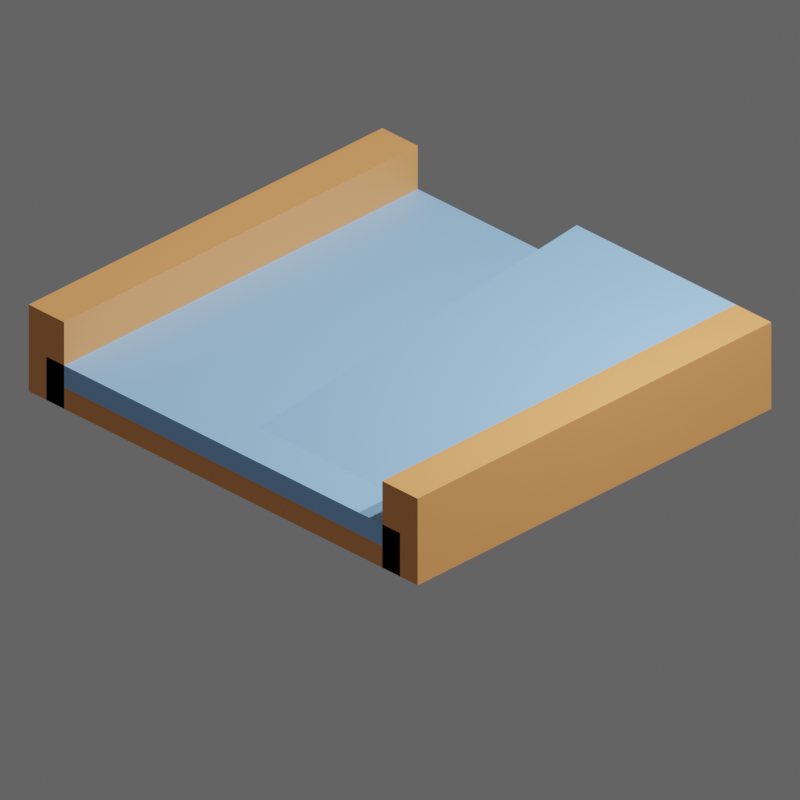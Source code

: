 # Source: 8.blend  (saved by Blender 3.6.11; exported with 4.5.12 LTS)
import bpy
from mathutils import Matrix  # noqa: F401  (used for matrix-valued properties, if any)

bpy.ops.wm.read_factory_settings(use_empty=True)
scene = bpy.context.scene
scene.name = 'Scene'

# ---- collections
col_collection = bpy.data.collections.new('Collection'); scene.collection.children.link(col_collection)
col_slots = bpy.data.collections.new('slots'); scene.collection.children.link(col_slots)
col_slots.hide_render = True
col_walls = bpy.data.collections.new('walls'); scene.collection.children.link(col_walls)
col_misc = bpy.data.collections.new('Misc'); scene.collection.children.link(col_misc)

# ---- materials (node trees are filled in below, after node groups)
mat_floor = bpy.data.materials.new('floor')
mat_slot = bpy.data.materials.new('slot')
mat_slot.alpha_threshold = 0.0
mat_slot.roughness = 0.5
mat_slot.line_color = (0.0, 0.0, 0.0, 1.0)
mat_wall = bpy.data.materials.new('wall')

# ---- material node trees
mat_floor.use_nodes = True; mat_floor.node_tree.nodes.clear()
_N = mat_floor.node_tree.nodes; _L = mat_floor.node_tree.links
n0 = _N.new('ShaderNodeBsdfPrincipled'); n0.name = 'Principled BSDF'; n0.location = (10, 300)
n0.distribution = 'GGX'
n0.subsurface_method = 'RANDOM_WALK_SKIN'
n0.inputs[0].default_value = (0.3185, 0.6038, 1.0, 1.0)
n0.inputs[3].default_value = 1.45
n0.inputs[27].default_value = (0.0, 0.0, 0.0, 1.0)
n0.inputs[28].default_value = 1.0
n1 = _N.new('ShaderNodeOutputMaterial'); n1.name = 'Material Output'; n1.location = (300, 300)
_L.new(n0.outputs[0], n1.inputs[0])
n1.is_active_output = True
mat_slot.use_nodes = True; mat_slot.node_tree.nodes.clear()
_N = mat_slot.node_tree.nodes; _L = mat_slot.node_tree.links
n0 = _N.new('ShaderNodeOutputMaterial'); n0.name = 'Material Output'; n0.location = (300, 300)
n1 = _N.new('ShaderNodeBsdfPrincipled'); n1.name = 'Principled BSDF'; n1.location = (10, 300)
n1.distribution = 'GGX'
n1.subsurface_method = 'RANDOM_WALK_SKIN'
n1.inputs[0].default_value = (0.8, 0.4761, 0.0, 1.0)
n1.inputs[3].default_value = 1.45
n1.inputs[27].default_value = (0.0, 0.0, 0.0, 1.0)
n1.inputs[28].default_value = 1.0
_L.new(n1.outputs[0], n0.inputs[0])
n0.is_active_output = True
mat_wall.use_nodes = True; mat_wall.node_tree.nodes.clear()
_N = mat_wall.node_tree.nodes; _L = mat_wall.node_tree.links
n0 = _N.new('ShaderNodeBsdfPrincipled'); n0.name = 'Principled BSDF'; n0.location = (10, 300)
n0.distribution = 'GGX'
n0.subsurface_method = 'RANDOM_WALK_SKIN'
n0.inputs[0].default_value = (0.9047, 0.3712, 0.117, 1.0)
n0.inputs[3].default_value = 1.45
n0.inputs[27].default_value = (0.0, 0.0, 0.0, 1.0)
n0.inputs[28].default_value = 1.0
n1 = _N.new('ShaderNodeOutputMaterial'); n1.name = 'Material Output'; n1.location = (300, 300)
_L.new(n0.outputs[0], n1.inputs[0])
n1.is_active_output = True

# ---- world
world_world = bpy.data.worlds.new('World'); scene.world = world_world
world_world.use_nodes = True; world_world.node_tree.nodes.clear()
_N = world_world.node_tree.nodes; _L = world_world.node_tree.links
n0 = _N.new('ShaderNodeOutputWorld'); n0.name = 'World Output'; n0.location = (300, 300)
n1 = _N.new('ShaderNodeBackground'); n1.name = 'Background'; n1.location = (10, 300)
n1.inputs[0].default_value = (0.05088, 0.05088, 0.05088, 1.0)
n1.inputs[1].default_value = 2.0
_L.new(n1.outputs[0], n0.inputs[0])
n0.is_active_output = True
world_world.color = (0.05088, 0.05088, 0.05088)
world_world.use_sun_shadow = False
world_world.sun_shadow_jitter_overblur = 0.0

# ---- cameras
cam_camera = bpy.data.cameras.new('Camera')
cam_camera.type = 'ORTHO'
cam_camera.clip_end = 100.0
cam_camera.lens = 45.0
cam_camera.sensor_height = 8.8
cam_camera.ortho_scale = 8.0
cam_camera.show_composition_center = True

# ---- lights
light_light = bpy.data.lights.new('Light', 'POINT')
light_light.transmission_factor = 0.0
light_light.energy = 1000.0
light_light.shadow_soft_size = 0.1
light_light.shadow_maximum_resolution = 0.006
light_light.use_absolute_resolution = True
light_sun = bpy.data.lights.new('Sun', 'SUN')
light_sun.transmission_factor = 0.0
light_sun.energy = 2.0

# ---- meshes
me_cube_001 = bpy.data.meshes.new('Cube.001')
me_cube_001.from_pydata([(-2.5, -2.5, 0.25), (-2.5, -2.5, 0.5), (-2.5, 2.5, 0.25), (-2.5, 2.5, 0.5), (2.5, -2.5, 0.25), (2.5, -2.5, 0.5), (2.5, 2.5, 0.25), (2.5, 2.5, 0.5)], [], [(7, 3, 1, 5), (1, 3, 2, 0), (2, 3, 7, 6), (6, 7, 5, 4), (2, 6, 4, 0), (4, 5, 1, 0)])
_uv = me_cube_001.uv_layers.new(name='UVMap')
_uv.uv.foreach_set('vector', [0.625, 0.5, 0.875, 0.5, 0.875, 0.75, 0.625, 0.75, 0.625, 0.0, 0.625, 0.25, 0.375, 0.25, 0.375, 0.0, 0.375, 0.25, 0.625, 0.25, 0.625, 0.5, 0.375, 0.5, 0.375, 0.5, 0.625, 0.5, 0.625, 0.75, 0.375, 0.75, 0.125, 0.5, 0.375, 0.5, 0.375, 0.75, 0.125, 0.75, 0.375, 0.75, 0.625, 0.75, 0.625, 1.0, 0.375, 1.0])
me_cube_001.materials.append(mat_floor)
me_cube_001.update()
me_cube_011 = bpy.data.meshes.new('Cube.011')
me_cube_011.from_pydata([(2.5, 2.5, 0.5), (0.0, 2.5, 0.5), (2.5, -2.0, 0.5), (0.0, -2.0, 0.5), (0.0, 2.5, 1.0), (2.5, 2.5, 1.0)], [], [(1, 4, 5, 0), (2, 0, 5), (1, 3, 4), (2, 5, 4, 3)])
_uv = me_cube_011.uv_layers.new(name='UVMap')
_uv.uv.foreach_set('vector', [0.625, 0.375, 0.625, 0.375, 0.625, 0.5, 0.625, 0.5, 0.625, 0.725, 0.625, 0.5, 0.625, 0.5, 0.625, 0.375, 0.75, 0.725, 0.625, 0.375, 0.625, 0.725, 0.625, 0.5, 0.625, 0.375, 0.75, 0.725])
me_cube_011.materials.append(mat_floor)
me_cube_011.update()
me_cube_012 = bpy.data.meshes.new('Cube.012')
me_cube_012.from_pydata([(0.0, 2.5, 0.5), (-2.5, 2.5, 0.5), (0.0, -2.0, 0.5), (-2.5, -2.0, 0.5), (-2.5, 2.5, 1.0), (0.0, 2.5, 1.0)], [], [(1, 4, 5, 0), (2, 0, 5), (1, 3, 4), (2, 5, 4, 3)])
_uv = me_cube_012.uv_layers.new(name='UVMap')
_uv.uv.foreach_set('vector', [0.625, 0.375, 0.625, 0.375, 0.625, 0.5, 0.625, 0.5, 0.625, 0.725, 0.625, 0.5, 0.625, 0.5, 0.625, 0.375, 0.75, 0.725, 0.625, 0.375, 0.625, 0.725, 0.625, 0.5, 0.625, 0.375, 0.75, 0.725])
me_cube_012.materials.append(mat_floor)
me_cube_012.update()
me_cube_010 = bpy.data.meshes.new('Cube.010')
me_cube_010.from_pydata([(-0.125, -0.125, 0.0), (-0.125, -0.125, 0.25), (-0.125, 0.125, 0.0), (-0.125, 0.125, 0.25), (0.125, -0.125, 0.0), (0.125, -0.125, 0.25), (0.125, 0.125, 0.0), (0.125, 0.125, 0.25)], [], [(0, 1, 3, 2), (2, 3, 7, 6), (6, 7, 5, 4), (4, 5, 1, 0), (2, 6, 4, 0), (7, 3, 1, 5)])
_uv = me_cube_010.uv_layers.new(name='UVMap')
_uv.uv.foreach_set('vector', [0.375, 0.0, 0.625, 0.0, 0.625, 0.25, 0.375, 0.25, 0.375, 0.25, 0.625, 0.25, 0.625, 0.5, 0.375, 0.5, 0.375, 0.5, 0.625, 0.5, 0.625, 0.75, 0.375, 0.75, 0.375, 0.75, 0.625, 0.75, 0.625, 1.0, 0.375, 1.0, 0.125, 0.5, 0.375, 0.5, 0.375, 0.75, 0.125, 0.75, 0.625, 0.5, 0.875, 0.5, 0.875, 0.75, 0.625, 0.75])
me_cube_010.materials.append(mat_slot)
me_cube_010.update()
me_cube_019 = bpy.data.meshes.new('Cube.019')
me_cube_019.from_pydata([(-0.125, -0.125, 0.0), (-0.125, -0.125, 0.25), (-0.125, 0.125, 0.0), (-0.125, 0.125, 0.25), (0.125, -0.125, 0.0), (0.125, -0.125, 0.25), (0.125, 0.125, 0.0), (0.125, 0.125, 0.25)], [], [(0, 1, 3, 2), (2, 3, 7, 6), (6, 7, 5, 4), (4, 5, 1, 0), (2, 6, 4, 0), (7, 3, 1, 5)])
_uv = me_cube_019.uv_layers.new(name='UVMap')
_uv.uv.foreach_set('vector', [0.375, 0.0, 0.625, 0.0, 0.625, 0.25, 0.375, 0.25, 0.375, 0.25, 0.625, 0.25, 0.625, 0.5, 0.375, 0.5, 0.375, 0.5, 0.625, 0.5, 0.625, 0.75, 0.375, 0.75, 0.375, 0.75, 0.625, 0.75, 0.625, 1.0, 0.375, 1.0, 0.125, 0.5, 0.375, 0.5, 0.375, 0.75, 0.125, 0.75, 0.625, 0.5, 0.875, 0.5, 0.875, 0.75, 0.625, 0.75])
me_cube_019.materials.append(mat_slot)
me_cube_019.update()
me_cube_021 = bpy.data.meshes.new('Cube.021')
me_cube_021.from_pydata([(-0.125, 0.125, 0.0), (-0.125, 0.125, 0.25), (0.125, 0.125, 0.0), (0.125, 0.125, 0.25), (-0.125, -0.125, 0.0), (-0.125, -0.125, 0.25), (0.125, -0.125, 0.0), (0.125, -0.125, 0.25)], [], [(0, 1, 3, 2), (2, 3, 7, 6), (6, 7, 5, 4), (4, 5, 1, 0), (2, 6, 4, 0), (7, 3, 1, 5)])
_uv = me_cube_021.uv_layers.new(name='UVMap')
_uv.uv.foreach_set('vector', [0.375, 0.0, 0.625, 0.0, 0.625, 0.25, 0.375, 0.25, 0.375, 0.25, 0.625, 0.25, 0.625, 0.5, 0.375, 0.5, 0.375, 0.5, 0.625, 0.5, 0.625, 0.75, 0.375, 0.75, 0.375, 0.75, 0.625, 0.75, 0.625, 1.0, 0.375, 1.0, 0.125, 0.5, 0.375, 0.5, 0.375, 0.75, 0.125, 0.75, 0.625, 0.5, 0.875, 0.5, 0.875, 0.75, 0.625, 0.75])
me_cube_021.materials.append(mat_slot)
me_cube_021.update()
me_cube_022 = bpy.data.meshes.new('Cube.022')
me_cube_022.from_pydata([(-0.125, 0.125, 0.0), (-0.125, 0.125, 0.25), (0.125, 0.125, 0.0), (0.125, 0.125, 0.25), (-0.125, -0.125, 0.0), (-0.125, -0.125, 0.25), (0.125, -0.125, 0.0), (0.125, -0.125, 0.25)], [], [(0, 1, 3, 2), (2, 3, 7, 6), (6, 7, 5, 4), (4, 5, 1, 0), (2, 6, 4, 0), (7, 3, 1, 5)])
_uv = me_cube_022.uv_layers.new(name='UVMap')
_uv.uv.foreach_set('vector', [0.375, 0.0, 0.625, 0.0, 0.625, 0.25, 0.375, 0.25, 0.375, 0.25, 0.625, 0.25, 0.625, 0.5, 0.375, 0.5, 0.375, 0.5, 0.625, 0.5, 0.625, 0.75, 0.375, 0.75, 0.375, 0.75, 0.625, 0.75, 0.625, 1.0, 0.375, 1.0, 0.125, 0.5, 0.375, 0.5, 0.375, 0.75, 0.125, 0.75, 0.625, 0.5, 0.875, 0.5, 0.875, 0.75, 0.625, 0.75])
me_cube_022.materials.append(mat_slot)
me_cube_022.update()
me_cube_023 = bpy.data.meshes.new('Cube.023')
me_cube_023.from_pydata([(-0.125, 0.125, 0.0), (-0.125, 0.125, 0.25), (0.125, 0.125, 0.0), (0.125, 0.125, 0.25), (-0.125, -0.125, 0.0), (-0.125, -0.125, 0.25), (0.125, -0.125, 0.0), (0.125, -0.125, 0.25)], [], [(0, 1, 3, 2), (2, 3, 7, 6), (6, 7, 5, 4), (4, 5, 1, 0), (2, 6, 4, 0), (7, 3, 1, 5)])
_uv = me_cube_023.uv_layers.new(name='UVMap')
_uv.uv.foreach_set('vector', [0.375, 0.0, 0.625, 0.0, 0.625, 0.25, 0.375, 0.25, 0.375, 0.25, 0.625, 0.25, 0.625, 0.5, 0.375, 0.5, 0.375, 0.5, 0.625, 0.5, 0.625, 0.75, 0.375, 0.75, 0.375, 0.75, 0.625, 0.75, 0.625, 1.0, 0.375, 1.0, 0.125, 0.5, 0.375, 0.5, 0.375, 0.75, 0.125, 0.75, 0.625, 0.5, 0.875, 0.5, 0.875, 0.75, 0.625, 0.75])
me_cube_023.materials.append(mat_slot)
me_cube_023.update()
me_cube_024 = bpy.data.meshes.new('Cube.024')
me_cube_024.from_pydata([(-0.125, 0.125, 0.0), (-0.125, 0.125, 0.25), (0.125, 0.125, 0.0), (0.125, 0.125, 0.25), (-0.125, -0.125, 0.0), (-0.125, -0.125, 0.25), (0.125, -0.125, 0.0), (0.125, -0.125, 0.25)], [], [(0, 1, 3, 2), (2, 3, 7, 6), (6, 7, 5, 4), (4, 5, 1, 0), (2, 6, 4, 0), (7, 3, 1, 5)])
_uv = me_cube_024.uv_layers.new(name='UVMap')
_uv.uv.foreach_set('vector', [0.375, 0.0, 0.625, 0.0, 0.625, 0.25, 0.375, 0.25, 0.375, 0.25, 0.625, 0.25, 0.625, 0.5, 0.375, 0.5, 0.375, 0.5, 0.625, 0.5, 0.625, 0.75, 0.375, 0.75, 0.375, 0.75, 0.625, 0.75, 0.625, 1.0, 0.375, 1.0, 0.125, 0.5, 0.375, 0.5, 0.375, 0.75, 0.125, 0.75, 0.625, 0.5, 0.875, 0.5, 0.875, 0.75, 0.625, 0.75])
me_cube_024.materials.append(mat_slot)
me_cube_024.update()
me_cube_025 = bpy.data.meshes.new('Cube.025')
me_cube_025.from_pydata([(-0.125, 0.125, 0.0), (-0.125, 0.125, 0.25), (0.125, 0.125, 0.0), (0.125, 0.125, 0.25), (-0.125, -0.125, 0.0), (-0.125, -0.125, 0.25), (0.125, -0.125, 0.0), (0.125, -0.125, 0.25)], [], [(0, 1, 3, 2), (2, 3, 7, 6), (6, 7, 5, 4), (4, 5, 1, 0), (2, 6, 4, 0), (7, 3, 1, 5)])
_uv = me_cube_025.uv_layers.new(name='UVMap')
_uv.uv.foreach_set('vector', [0.375, 0.0, 0.625, 0.0, 0.625, 0.25, 0.375, 0.25, 0.375, 0.25, 0.625, 0.25, 0.625, 0.5, 0.375, 0.5, 0.375, 0.5, 0.625, 0.5, 0.625, 0.75, 0.375, 0.75, 0.375, 0.75, 0.625, 0.75, 0.625, 1.0, 0.375, 1.0, 0.125, 0.5, 0.375, 0.5, 0.375, 0.75, 0.125, 0.75, 0.625, 0.5, 0.875, 0.5, 0.875, 0.75, 0.625, 0.75])
me_cube_025.materials.append(mat_slot)
me_cube_025.update()
me_cube_026 = bpy.data.meshes.new('Cube.026')
me_cube_026.from_pydata([(-0.125, 0.125, 0.0), (-0.125, 0.125, 0.25), (0.125, 0.125, 0.0), (0.125, 0.125, 0.25), (-0.125, -0.125, 0.0), (-0.125, -0.125, 0.25), (0.125, -0.125, 0.0), (0.125, -0.125, 0.25)], [], [(0, 1, 3, 2), (2, 3, 7, 6), (6, 7, 5, 4), (4, 5, 1, 0), (2, 6, 4, 0), (7, 3, 1, 5)])
_uv = me_cube_026.uv_layers.new(name='UVMap')
_uv.uv.foreach_set('vector', [0.375, 0.0, 0.625, 0.0, 0.625, 0.25, 0.375, 0.25, 0.375, 0.25, 0.625, 0.25, 0.625, 0.5, 0.375, 0.5, 0.375, 0.5, 0.625, 0.5, 0.625, 0.75, 0.375, 0.75, 0.375, 0.75, 0.625, 0.75, 0.625, 1.0, 0.375, 1.0, 0.125, 0.5, 0.375, 0.5, 0.375, 0.75, 0.125, 0.75, 0.625, 0.5, 0.875, 0.5, 0.875, 0.75, 0.625, 0.75])
me_cube_026.materials.append(mat_slot)
me_cube_026.update()
me_cube_027 = bpy.data.meshes.new('Cube.027')
me_cube_027.from_pydata([(-0.125, 0.125, 0.0), (-0.125, 0.125, 0.25), (0.125, 0.125, 0.0), (0.125, 0.125, 0.25), (-0.125, -0.125, 0.0), (-0.125, -0.125, 0.25), (0.125, -0.125, 0.0), (0.125, -0.125, 0.25)], [], [(0, 1, 3, 2), (2, 3, 7, 6), (6, 7, 5, 4), (4, 5, 1, 0), (2, 6, 4, 0), (7, 3, 1, 5)])
_uv = me_cube_027.uv_layers.new(name='UVMap')
_uv.uv.foreach_set('vector', [0.375, 0.0, 0.625, 0.0, 0.625, 0.25, 0.375, 0.25, 0.375, 0.25, 0.625, 0.25, 0.625, 0.5, 0.375, 0.5, 0.375, 0.5, 0.625, 0.5, 0.625, 0.75, 0.375, 0.75, 0.375, 0.75, 0.625, 0.75, 0.625, 1.0, 0.375, 1.0, 0.125, 0.5, 0.375, 0.5, 0.375, 0.75, 0.125, 0.75, 0.625, 0.5, 0.875, 0.5, 0.875, 0.75, 0.625, 0.75])
me_cube_027.materials.append(mat_slot)
me_cube_027.update()
me_cube_028 = bpy.data.meshes.new('Cube.028')
me_cube_028.from_pydata([(-0.125, 0.125, 0.0), (-0.125, 0.125, 0.25), (0.125, 0.125, 0.0), (0.125, 0.125, 0.25), (-0.125, -0.125, 0.0), (-0.125, -0.125, 0.25), (0.125, -0.125, 0.0), (0.125, -0.125, 0.25)], [], [(0, 1, 3, 2), (2, 3, 7, 6), (6, 7, 5, 4), (4, 5, 1, 0), (2, 6, 4, 0), (7, 3, 1, 5)])
_uv = me_cube_028.uv_layers.new(name='UVMap')
_uv.uv.foreach_set('vector', [0.375, 0.0, 0.625, 0.0, 0.625, 0.25, 0.375, 0.25, 0.375, 0.25, 0.625, 0.25, 0.625, 0.5, 0.375, 0.5, 0.375, 0.5, 0.625, 0.5, 0.625, 0.75, 0.375, 0.75, 0.375, 0.75, 0.625, 0.75, 0.625, 1.0, 0.375, 1.0, 0.125, 0.5, 0.375, 0.5, 0.375, 0.75, 0.125, 0.75, 0.625, 0.5, 0.875, 0.5, 0.875, 0.75, 0.625, 0.75])
me_cube_028.materials.append(mat_slot)
me_cube_028.update()
me_cube_029 = bpy.data.meshes.new('Cube.029')
me_cube_029.from_pydata([(-0.125, 0.125, 0.0), (-0.125, 0.125, 0.25), (0.125, 0.125, 0.0), (0.125, 0.125, 0.25), (-0.125, -0.125, 0.0), (-0.125, -0.125, 0.25), (0.125, -0.125, 0.0), (0.125, -0.125, 0.25)], [], [(0, 1, 3, 2), (2, 3, 7, 6), (6, 7, 5, 4), (4, 5, 1, 0), (2, 6, 4, 0), (7, 3, 1, 5)])
_uv = me_cube_029.uv_layers.new(name='UVMap')
_uv.uv.foreach_set('vector', [0.375, 0.0, 0.625, 0.0, 0.625, 0.25, 0.375, 0.25, 0.375, 0.25, 0.625, 0.25, 0.625, 0.5, 0.375, 0.5, 0.375, 0.5, 0.625, 0.5, 0.625, 0.75, 0.375, 0.75, 0.375, 0.75, 0.625, 0.75, 0.625, 1.0, 0.375, 1.0, 0.125, 0.5, 0.375, 0.5, 0.375, 0.75, 0.125, 0.75, 0.625, 0.5, 0.875, 0.5, 0.875, 0.75, 0.625, 0.75])
me_cube_029.materials.append(mat_slot)
me_cube_029.update()
me_cube_030 = bpy.data.meshes.new('Cube.030')
me_cube_030.from_pydata([(0.125, 0.125, 0.0), (0.125, 0.125, 0.25), (0.125, -0.125, 0.0), (0.125, -0.125, 0.25), (-0.125, 0.125, 0.0), (-0.125, 0.125, 0.25), (-0.125, -0.125, 0.0), (-0.125, -0.125, 0.25)], [], [(0, 1, 3, 2), (2, 3, 7, 6), (6, 7, 5, 4), (4, 5, 1, 0), (2, 6, 4, 0), (7, 3, 1, 5)])
_uv = me_cube_030.uv_layers.new(name='UVMap')
_uv.uv.foreach_set('vector', [0.375, 0.0, 0.625, 0.0, 0.625, 0.25, 0.375, 0.25, 0.375, 0.25, 0.625, 0.25, 0.625, 0.5, 0.375, 0.5, 0.375, 0.5, 0.625, 0.5, 0.625, 0.75, 0.375, 0.75, 0.375, 0.75, 0.625, 0.75, 0.625, 1.0, 0.375, 1.0, 0.125, 0.5, 0.375, 0.5, 0.375, 0.75, 0.125, 0.75, 0.625, 0.5, 0.875, 0.5, 0.875, 0.75, 0.625, 0.75])
me_cube_030.materials.append(mat_slot)
me_cube_030.update()
me_cube_039 = bpy.data.meshes.new('Cube.039')
me_cube_039.from_pydata([(0.125, -0.125, 0.0), (0.125, -0.125, 0.25), (-0.125, -0.125, 0.0), (-0.125, -0.125, 0.25), (0.125, 0.125, 0.0), (0.125, 0.125, 0.25), (-0.125, 0.125, 0.0), (-0.125, 0.125, 0.25)], [], [(0, 1, 3, 2), (2, 3, 7, 6), (6, 7, 5, 4), (4, 5, 1, 0), (2, 6, 4, 0), (7, 3, 1, 5)])
_uv = me_cube_039.uv_layers.new(name='UVMap')
_uv.uv.foreach_set('vector', [0.375, 0.0, 0.625, 0.0, 0.625, 0.25, 0.375, 0.25, 0.375, 0.25, 0.625, 0.25, 0.625, 0.5, 0.375, 0.5, 0.375, 0.5, 0.625, 0.5, 0.625, 0.75, 0.375, 0.75, 0.375, 0.75, 0.625, 0.75, 0.625, 1.0, 0.375, 1.0, 0.125, 0.5, 0.375, 0.5, 0.375, 0.75, 0.125, 0.75, 0.625, 0.5, 0.875, 0.5, 0.875, 0.75, 0.625, 0.75])
me_cube_039.materials.append(mat_slot)
me_cube_039.update()
me_cube_040 = bpy.data.meshes.new('Cube.040')
me_cube_040.from_pydata([(0.125, -0.125, 0.0), (0.125, -0.125, 0.25), (-0.125, -0.125, 0.0), (-0.125, -0.125, 0.25), (0.125, 0.125, 0.0), (0.125, 0.125, 0.25), (-0.125, 0.125, 0.0), (-0.125, 0.125, 0.25)], [], [(0, 1, 3, 2), (2, 3, 7, 6), (6, 7, 5, 4), (4, 5, 1, 0), (2, 6, 4, 0), (7, 3, 1, 5)])
_uv = me_cube_040.uv_layers.new(name='UVMap')
_uv.uv.foreach_set('vector', [0.375, 0.0, 0.625, 0.0, 0.625, 0.25, 0.375, 0.25, 0.375, 0.25, 0.625, 0.25, 0.625, 0.5, 0.375, 0.5, 0.375, 0.5, 0.625, 0.5, 0.625, 0.75, 0.375, 0.75, 0.375, 0.75, 0.625, 0.75, 0.625, 1.0, 0.375, 1.0, 0.125, 0.5, 0.375, 0.5, 0.375, 0.75, 0.125, 0.75, 0.625, 0.5, 0.875, 0.5, 0.875, 0.75, 0.625, 0.75])
me_cube_040.materials.append(mat_slot)
me_cube_040.update()
me_cube_041 = bpy.data.meshes.new('Cube.041')
me_cube_041.from_pydata([(0.125, -0.125, 0.0), (0.125, -0.125, 0.25), (-0.125, -0.125, 0.0), (-0.125, -0.125, 0.25), (0.125, 0.125, 0.0), (0.125, 0.125, 0.25), (-0.125, 0.125, 0.0), (-0.125, 0.125, 0.25)], [], [(0, 1, 3, 2), (2, 3, 7, 6), (6, 7, 5, 4), (4, 5, 1, 0), (2, 6, 4, 0), (7, 3, 1, 5)])
_uv = me_cube_041.uv_layers.new(name='UVMap')
_uv.uv.foreach_set('vector', [0.375, 0.0, 0.625, 0.0, 0.625, 0.25, 0.375, 0.25, 0.375, 0.25, 0.625, 0.25, 0.625, 0.5, 0.375, 0.5, 0.375, 0.5, 0.625, 0.5, 0.625, 0.75, 0.375, 0.75, 0.375, 0.75, 0.625, 0.75, 0.625, 1.0, 0.375, 1.0, 0.125, 0.5, 0.375, 0.5, 0.375, 0.75, 0.125, 0.75, 0.625, 0.5, 0.875, 0.5, 0.875, 0.75, 0.625, 0.75])
me_cube_041.materials.append(mat_slot)
me_cube_041.update()
me_cube_042 = bpy.data.meshes.new('Cube.042')
me_cube_042.from_pydata([(0.125, -0.125, 0.0), (0.125, -0.125, 0.25), (-0.125, -0.125, 0.0), (-0.125, -0.125, 0.25), (0.125, 0.125, 0.0), (0.125, 0.125, 0.25), (-0.125, 0.125, 0.0), (-0.125, 0.125, 0.25)], [], [(0, 1, 3, 2), (2, 3, 7, 6), (6, 7, 5, 4), (4, 5, 1, 0), (2, 6, 4, 0), (7, 3, 1, 5)])
_uv = me_cube_042.uv_layers.new(name='UVMap')
_uv.uv.foreach_set('vector', [0.375, 0.0, 0.625, 0.0, 0.625, 0.25, 0.375, 0.25, 0.375, 0.25, 0.625, 0.25, 0.625, 0.5, 0.375, 0.5, 0.375, 0.5, 0.625, 0.5, 0.625, 0.75, 0.375, 0.75, 0.375, 0.75, 0.625, 0.75, 0.625, 1.0, 0.375, 1.0, 0.125, 0.5, 0.375, 0.5, 0.375, 0.75, 0.125, 0.75, 0.625, 0.5, 0.875, 0.5, 0.875, 0.75, 0.625, 0.75])
me_cube_042.materials.append(mat_slot)
me_cube_042.update()
me_cube_043 = bpy.data.meshes.new('Cube.043')
me_cube_043.from_pydata([(0.125, -0.125, 0.0), (0.125, -0.125, 0.25), (-0.125, -0.125, 0.0), (-0.125, -0.125, 0.25), (0.125, 0.125, 0.0), (0.125, 0.125, 0.25), (-0.125, 0.125, 0.0), (-0.125, 0.125, 0.25)], [], [(0, 1, 3, 2), (2, 3, 7, 6), (6, 7, 5, 4), (4, 5, 1, 0), (2, 6, 4, 0), (7, 3, 1, 5)])
_uv = me_cube_043.uv_layers.new(name='UVMap')
_uv.uv.foreach_set('vector', [0.375, 0.0, 0.625, 0.0, 0.625, 0.25, 0.375, 0.25, 0.375, 0.25, 0.625, 0.25, 0.625, 0.5, 0.375, 0.5, 0.375, 0.5, 0.625, 0.5, 0.625, 0.75, 0.375, 0.75, 0.375, 0.75, 0.625, 0.75, 0.625, 1.0, 0.375, 1.0, 0.125, 0.5, 0.375, 0.5, 0.375, 0.75, 0.125, 0.75, 0.625, 0.5, 0.875, 0.5, 0.875, 0.75, 0.625, 0.75])
me_cube_043.materials.append(mat_slot)
me_cube_043.update()
me_cube_044 = bpy.data.meshes.new('Cube.044')
me_cube_044.from_pydata([(0.125, -0.125, 0.0), (0.125, -0.125, 0.25), (-0.125, -0.125, 0.0), (-0.125, -0.125, 0.25), (0.125, 0.125, 0.0), (0.125, 0.125, 0.25), (-0.125, 0.125, 0.0), (-0.125, 0.125, 0.25)], [], [(0, 1, 3, 2), (2, 3, 7, 6), (6, 7, 5, 4), (4, 5, 1, 0), (2, 6, 4, 0), (7, 3, 1, 5)])
_uv = me_cube_044.uv_layers.new(name='UVMap')
_uv.uv.foreach_set('vector', [0.375, 0.0, 0.625, 0.0, 0.625, 0.25, 0.375, 0.25, 0.375, 0.25, 0.625, 0.25, 0.625, 0.5, 0.375, 0.5, 0.375, 0.5, 0.625, 0.5, 0.625, 0.75, 0.375, 0.75, 0.375, 0.75, 0.625, 0.75, 0.625, 1.0, 0.375, 1.0, 0.125, 0.5, 0.375, 0.5, 0.375, 0.75, 0.125, 0.75, 0.625, 0.5, 0.875, 0.5, 0.875, 0.75, 0.625, 0.75])
me_cube_044.materials.append(mat_slot)
me_cube_044.update()
me_cube_045 = bpy.data.meshes.new('Cube.045')
me_cube_045.from_pydata([(0.125, -0.125, 0.0), (0.125, -0.125, 0.25), (-0.125, -0.125, 0.0), (-0.125, -0.125, 0.25), (0.125, 0.125, 0.0), (0.125, 0.125, 0.25), (-0.125, 0.125, 0.0), (-0.125, 0.125, 0.25)], [], [(0, 1, 3, 2), (2, 3, 7, 6), (6, 7, 5, 4), (4, 5, 1, 0), (2, 6, 4, 0), (7, 3, 1, 5)])
_uv = me_cube_045.uv_layers.new(name='UVMap')
_uv.uv.foreach_set('vector', [0.375, 0.0, 0.625, 0.0, 0.625, 0.25, 0.375, 0.25, 0.375, 0.25, 0.625, 0.25, 0.625, 0.5, 0.375, 0.5, 0.375, 0.5, 0.625, 0.5, 0.625, 0.75, 0.375, 0.75, 0.375, 0.75, 0.625, 0.75, 0.625, 1.0, 0.375, 1.0, 0.125, 0.5, 0.375, 0.5, 0.375, 0.75, 0.125, 0.75, 0.625, 0.5, 0.875, 0.5, 0.875, 0.75, 0.625, 0.75])
me_cube_045.materials.append(mat_slot)
me_cube_045.update()
me_cube_046 = bpy.data.meshes.new('Cube.046')
me_cube_046.from_pydata([(0.125, -0.125, 0.0), (0.125, -0.125, 0.25), (-0.125, -0.125, 0.0), (-0.125, -0.125, 0.25), (0.125, 0.125, 0.0), (0.125, 0.125, 0.25), (-0.125, 0.125, 0.0), (-0.125, 0.125, 0.25)], [], [(0, 1, 3, 2), (2, 3, 7, 6), (6, 7, 5, 4), (4, 5, 1, 0), (2, 6, 4, 0), (7, 3, 1, 5)])
_uv = me_cube_046.uv_layers.new(name='UVMap')
_uv.uv.foreach_set('vector', [0.375, 0.0, 0.625, 0.0, 0.625, 0.25, 0.375, 0.25, 0.375, 0.25, 0.625, 0.25, 0.625, 0.5, 0.375, 0.5, 0.375, 0.5, 0.625, 0.5, 0.625, 0.75, 0.375, 0.75, 0.375, 0.75, 0.625, 0.75, 0.625, 1.0, 0.375, 1.0, 0.125, 0.5, 0.375, 0.5, 0.375, 0.75, 0.125, 0.75, 0.625, 0.5, 0.875, 0.5, 0.875, 0.75, 0.625, 0.75])
me_cube_046.materials.append(mat_slot)
me_cube_046.update()
me_cube_047 = bpy.data.meshes.new('Cube.047')
me_cube_047.from_pydata([(0.125, -0.125, 0.0), (0.125, -0.125, 0.25), (-0.125, -0.125, 0.0), (-0.125, -0.125, 0.25), (0.125, 0.125, 0.0), (0.125, 0.125, 0.25), (-0.125, 0.125, 0.0), (-0.125, 0.125, 0.25)], [], [(0, 1, 3, 2), (2, 3, 7, 6), (6, 7, 5, 4), (4, 5, 1, 0), (2, 6, 4, 0), (7, 3, 1, 5)])
_uv = me_cube_047.uv_layers.new(name='UVMap')
_uv.uv.foreach_set('vector', [0.375, 0.0, 0.625, 0.0, 0.625, 0.25, 0.375, 0.25, 0.375, 0.25, 0.625, 0.25, 0.625, 0.5, 0.375, 0.5, 0.375, 0.5, 0.625, 0.5, 0.625, 0.75, 0.375, 0.75, 0.375, 0.75, 0.625, 0.75, 0.625, 1.0, 0.375, 1.0, 0.125, 0.5, 0.375, 0.5, 0.375, 0.75, 0.125, 0.75, 0.625, 0.5, 0.875, 0.5, 0.875, 0.75, 0.625, 0.75])
me_cube_047.materials.append(mat_slot)
me_cube_047.update()
me_cube = bpy.data.meshes.new('Cube')
me_cube.from_pydata([(-2.5, -2.5, 0.0), (-2.5, -2.5, 0.25), (-2.5, 2.5, 0.0), (-2.5, 2.5, 0.25), (2.5, -2.5, 0.0), (2.5, -2.5, 0.25), (2.5, 2.5, 0.0), (2.5, 2.5, 0.25)], [], [(0, 1, 3, 2), (2, 3, 7, 6), (6, 7, 5, 4), (4, 5, 1, 0), (2, 6, 4, 0), (7, 3, 1, 5)])
_uv = me_cube.uv_layers.new(name='UVMap')
_uv.uv.foreach_set('vector', [0.375, 0.0, 0.625, 0.0, 0.625, 0.25, 0.375, 0.25, 0.375, 0.25, 0.625, 0.25, 0.625, 0.5, 0.375, 0.5, 0.375, 0.5, 0.625, 0.5, 0.625, 0.75, 0.375, 0.75, 0.375, 0.75, 0.625, 0.75, 0.625, 1.0, 0.375, 1.0, 0.125, 0.5, 0.375, 0.5, 0.375, 0.75, 0.125, 0.75, 0.625, 0.5, 0.875, 0.5, 0.875, 0.75, 0.625, 0.75])
me_cube.materials.append(mat_wall)
me_cube.update()
me_cube_002 = bpy.data.meshes.new('Cube.002')
me_cube_002.from_pydata([(-0.25, -0.25, 0.0), (-0.25, -0.25, 1.0), (-0.25, 0.25, 0.0), (-0.25, 0.25, 1.0), (0.25, -0.25, 0.0), (0.25, -0.25, 1.0), (0.25, 0.25, 0.0), (0.25, 0.25, 1.0)], [], [(0, 1, 3, 2), (2, 3, 7, 6), (6, 7, 5, 4), (4, 5, 1, 0), (2, 6, 4, 0), (7, 3, 1, 5)])
_uv = me_cube_002.uv_layers.new(name='UVMap')
_uv.uv.foreach_set('vector', [0.375, 0.0, 0.625, 0.0, 0.625, 0.25, 0.375, 0.25, 0.375, 0.25, 0.625, 0.25, 0.625, 0.5, 0.375, 0.5, 0.375, 0.5, 0.625, 0.5, 0.625, 0.75, 0.375, 0.75, 0.375, 0.75, 0.625, 0.75, 0.625, 1.0, 0.375, 1.0, 0.125, 0.5, 0.375, 0.5, 0.375, 0.75, 0.125, 0.75, 0.625, 0.5, 0.875, 0.5, 0.875, 0.75, 0.625, 0.75])
me_cube_002.materials.append(mat_wall)
me_cube_002.update()
me_cube_003 = bpy.data.meshes.new('Cube.003')
me_cube_003.from_pydata([(-0.25, -0.25, 0.0), (-0.25, -0.25, 1.0), (-0.25, 0.25, 0.0), (-0.25, 0.25, 1.0), (0.25, -0.25, 0.0), (0.25, -0.25, 1.0), (0.25, 0.25, 0.0), (0.25, 0.25, 1.0)], [], [(0, 1, 3, 2), (2, 3, 7, 6), (6, 7, 5, 4), (4, 5, 1, 0), (2, 6, 4, 0), (7, 3, 1, 5)])
_uv = me_cube_003.uv_layers.new(name='UVMap')
_uv.uv.foreach_set('vector', [0.375, 0.0, 0.625, 0.0, 0.625, 0.25, 0.375, 0.25, 0.375, 0.25, 0.625, 0.25, 0.625, 0.5, 0.375, 0.5, 0.375, 0.5, 0.625, 0.5, 0.625, 0.75, 0.375, 0.75, 0.375, 0.75, 0.625, 0.75, 0.625, 1.0, 0.375, 1.0, 0.125, 0.5, 0.375, 0.5, 0.375, 0.75, 0.125, 0.75, 0.625, 0.5, 0.875, 0.5, 0.875, 0.75, 0.625, 0.75])
me_cube_003.materials.append(mat_wall)
me_cube_003.update()
me_cube_004 = bpy.data.meshes.new('Cube.004')
me_cube_004.from_pydata([(-1.0, -1.0, 0.0), (-1.0, -1.0, 2.0), (-1.0, 1.0, 0.0), (-1.0, 1.0, 2.0), (1.0, -1.0, 0.0), (1.0, -1.0, 2.0), (1.0, 1.0, 0.0), (1.0, 1.0, 2.0)], [], [(0, 1, 3, 2), (2, 3, 7, 6), (6, 7, 5, 4), (4, 5, 1, 0), (2, 6, 4, 0), (7, 3, 1, 5)])
_uv = me_cube_004.uv_layers.new(name='UVMap')
_uv.uv.foreach_set('vector', [0.375, 0.0, 0.625, 0.0, 0.625, 0.25, 0.375, 0.25, 0.375, 0.25, 0.625, 0.25, 0.625, 0.5, 0.375, 0.5, 0.375, 0.5, 0.625, 0.5, 0.625, 0.75, 0.375, 0.75, 0.375, 0.75, 0.625, 0.75, 0.625, 1.0, 0.375, 1.0, 0.125, 0.5, 0.375, 0.5, 0.375, 0.75, 0.125, 0.75, 0.625, 0.5, 0.875, 0.5, 0.875, 0.75, 0.625, 0.75])
me_cube_004.materials.append(mat_wall)
me_cube_004.update()
me_cube_005 = bpy.data.meshes.new('Cube.005')
me_cube_005.from_pydata([(-1.0, -1.0, 0.0), (-1.0, -1.0, 2.0), (-1.0, 1.0, 0.0), (-1.0, 1.0, 2.0), (1.0, -1.0, 0.0), (1.0, -1.0, 2.0), (1.0, 1.0, 0.0), (1.0, 1.0, 2.0)], [], [(0, 1, 3, 2), (2, 3, 7, 6), (6, 7, 5, 4), (4, 5, 1, 0), (2, 6, 4, 0), (7, 3, 1, 5)])
_uv = me_cube_005.uv_layers.new(name='UVMap')
_uv.uv.foreach_set('vector', [0.375, 0.0, 0.625, 0.0, 0.625, 0.25, 0.375, 0.25, 0.375, 0.25, 0.625, 0.25, 0.625, 0.5, 0.375, 0.5, 0.375, 0.5, 0.625, 0.5, 0.625, 0.75, 0.375, 0.75, 0.375, 0.75, 0.625, 0.75, 0.625, 1.0, 0.375, 1.0, 0.125, 0.5, 0.375, 0.5, 0.375, 0.75, 0.125, 0.75, 0.625, 0.5, 0.875, 0.5, 0.875, 0.75, 0.625, 0.75])
me_cube_005.materials.append(mat_wall)
me_cube_005.update()
me_cube_006 = bpy.data.meshes.new('Cube.006')
me_cube_006.from_pydata([(-2.75, -2.5, 0.0), (-2.75, -2.5, 1.0), (-2.75, 2.5, 0.0), (-2.75, 2.5, 1.0), (-2.25, -2.5, 0.0), (-2.25, -2.5, 1.0), (-2.25, 2.5, 0.0), (-2.25, 2.5, 1.0)], [], [(0, 1, 3, 2), (2, 3, 7, 6), (6, 7, 5, 4), (4, 5, 1, 0), (2, 6, 4, 0), (7, 3, 1, 5)])
_uv = me_cube_006.uv_layers.new(name='UVMap')
_uv.uv.foreach_set('vector', [0.375, 0.0, 0.625, 0.0, 0.625, 0.25, 0.375, 0.25, 0.375, 0.25, 0.625, 0.25, 0.625, 0.5, 0.375, 0.5, 0.375, 0.5, 0.625, 0.5, 0.625, 0.75, 0.375, 0.75, 0.375, 0.75, 0.625, 0.75, 0.625, 1.0, 0.375, 1.0, 0.125, 0.5, 0.375, 0.5, 0.375, 0.75, 0.125, 0.75, 0.625, 0.5, 0.875, 0.5, 0.875, 0.75, 0.625, 0.75])
me_cube_006.materials.append(mat_wall)
me_cube_006.update()
me_cube_007 = bpy.data.meshes.new('Cube.007')
me_cube_007.from_pydata([(2.25, -2.5, 0.0), (2.25, -2.5, 1.0), (2.25, 2.5, 0.0), (2.25, 2.5, 1.0), (2.75, -2.5, 0.0), (2.75, -2.5, 1.0), (2.75, 2.5, 0.0), (2.75, 2.5, 1.0)], [], [(0, 1, 3, 2), (2, 3, 7, 6), (6, 7, 5, 4), (4, 5, 1, 0), (2, 6, 4, 0), (7, 3, 1, 5)])
_uv = me_cube_007.uv_layers.new(name='UVMap')
_uv.uv.foreach_set('vector', [0.375, 0.0, 0.625, 0.0, 0.625, 0.25, 0.375, 0.25, 0.375, 0.25, 0.625, 0.25, 0.625, 0.5, 0.375, 0.5, 0.375, 0.5, 0.625, 0.5, 0.625, 0.75, 0.375, 0.75, 0.375, 0.75, 0.625, 0.75, 0.625, 1.0, 0.375, 1.0, 0.125, 0.5, 0.375, 0.5, 0.375, 0.75, 0.125, 0.75, 0.625, 0.5, 0.875, 0.5, 0.875, 0.75, 0.625, 0.75])
me_cube_007.materials.append(mat_wall)
me_cube_007.update()
me_cube_008 = bpy.data.meshes.new('Cube.008')
me_cube_008.from_pydata([(-2.25, -0.25, 0.0), (-2.25, -0.25, 1.0), (-2.25, 0.25, 0.0), (-2.25, 0.25, 1.0), (2.25, -0.25, 0.0), (2.25, -0.25, 1.0), (2.25, 0.25, 0.0), (2.25, 0.25, 1.0)], [], [(0, 1, 3, 2), (2, 3, 7, 6), (6, 7, 5, 4), (4, 5, 1, 0), (2, 6, 4, 0), (7, 3, 1, 5)])
_uv = me_cube_008.uv_layers.new(name='UVMap')
_uv.uv.foreach_set('vector', [0.375, 0.0, 0.625, 0.0, 0.625, 0.25, 0.375, 0.25, 0.375, 0.25, 0.625, 0.25, 0.625, 0.5, 0.375, 0.5, 0.375, 0.5, 0.625, 0.5, 0.625, 0.75, 0.375, 0.75, 0.375, 0.75, 0.625, 0.75, 0.625, 1.0, 0.375, 1.0, 0.125, 0.5, 0.375, 0.5, 0.375, 0.75, 0.125, 0.75, 0.625, 0.5, 0.875, 0.5, 0.875, 0.75, 0.625, 0.75])
me_cube_008.materials.append(mat_wall)
me_cube_008.update()
me_cube_009 = bpy.data.meshes.new('Cube.009')
me_cube_009.from_pydata([(-9.0, -1.0, 0.0), (-9.0, -1.0, 2.0), (-9.0, 1.0, 0.0), (-9.0, 1.0, 2.0), (9.0, -1.0, 0.0), (9.0, -1.0, 2.0), (9.0, 1.0, 0.0), (9.0, 1.0, 2.0)], [], [(0, 1, 3, 2), (2, 3, 7, 6), (6, 7, 5, 4), (4, 5, 1, 0), (2, 6, 4, 0), (7, 3, 1, 5)])
_uv = me_cube_009.uv_layers.new(name='UVMap')
_uv.uv.foreach_set('vector', [0.375, 0.0, 0.625, 0.0, 0.625, 0.25, 0.375, 0.25, 0.375, 0.25, 0.625, 0.25, 0.625, 0.5, 0.375, 0.5, 0.375, 0.5, 0.625, 0.5, 0.625, 0.75, 0.375, 0.75, 0.375, 0.75, 0.625, 0.75, 0.625, 1.0, 0.375, 1.0, 0.125, 0.5, 0.375, 0.5, 0.375, 0.75, 0.125, 0.75, 0.625, 0.5, 0.875, 0.5, 0.875, 0.75, 0.625, 0.75])
me_cube_009.materials.append(mat_wall)
me_cube_009.update()

# ---- objects
ob_floor = bpy.data.objects.new('floor', me_cube_001)
ob_floor_001 = bpy.data.objects.new('floor.001', me_cube_011)
ob_floor_002 = bpy.data.objects.new('floor.002', me_cube_012)
ob_slot = bpy.data.objects.new('slot', me_cube_010)
ob_slot_009 = bpy.data.objects.new('slot.009', me_cube_019)
ob_slot_011 = bpy.data.objects.new('slot.011', me_cube_021)
ob_slot_012 = bpy.data.objects.new('slot.012', me_cube_022)
ob_slot_013 = bpy.data.objects.new('slot.013', me_cube_023)
ob_slot_014 = bpy.data.objects.new('slot.014', me_cube_024)
ob_slot_015 = bpy.data.objects.new('slot.015', me_cube_025)
ob_slot_016 = bpy.data.objects.new('slot.016', me_cube_026)
ob_slot_017 = bpy.data.objects.new('slot.017', me_cube_027)
ob_slot_018 = bpy.data.objects.new('slot.018', me_cube_028)
ob_slot_019 = bpy.data.objects.new('slot.019', me_cube_029)
ob_slot_020 = bpy.data.objects.new('slot.020', me_cube_030)
ob_slot_029 = bpy.data.objects.new('slot.029', me_cube_039)
ob_slot_030 = bpy.data.objects.new('slot.030', me_cube_040)
ob_slot_031 = bpy.data.objects.new('slot.031', me_cube_041)
ob_slot_032 = bpy.data.objects.new('slot.032', me_cube_042)
ob_slot_033 = bpy.data.objects.new('slot.033', me_cube_043)
ob_slot_034 = bpy.data.objects.new('slot.034', me_cube_044)
ob_slot_035 = bpy.data.objects.new('slot.035', me_cube_045)
ob_slot_036 = bpy.data.objects.new('slot.036', me_cube_046)
ob_slot_037 = bpy.data.objects.new('slot.037', me_cube_047)
ob_wall = bpy.data.objects.new('wall', me_cube)
ob_wall_001 = bpy.data.objects.new('wall.001', me_cube_002)
ob_wall_002 = bpy.data.objects.new('wall.002', me_cube_003)
ob_wall_003 = bpy.data.objects.new('wall.003', me_cube_004)
ob_wall_004 = bpy.data.objects.new('wall.004', me_cube_005)
ob_wall_005 = bpy.data.objects.new('wall.005', me_cube_006)
ob_wall_006 = bpy.data.objects.new('wall.006', me_cube_007)
ob_wall_007 = bpy.data.objects.new('wall.007', me_cube_008)
ob_wall_008 = bpy.data.objects.new('wall.008', me_cube_009)
ob_light = bpy.data.objects.new('Light', light_light)
ob_camera = bpy.data.objects.new('Camera', cam_camera)
ob_empty = bpy.data.objects.new('Empty', None)
ob_sun = bpy.data.objects.new('Sun', light_sun)

# ---- transforms, parenting, visibility, modifiers, constraints
ob_floor.location = (0.0, 0.0, 0.0)
ob_floor_001.location = (0.0, 0.0, 0.0)
ob_floor_002.location = (0.0, 0.0, 0.0)
ob_floor_002.hide_render = True
ob_slot.location = (0.0, 5.0, 0.0)
ob_slot_009.location = (0.0, 0.0, -1.0)
ob_slot_011.location = (5.0, 0.0, 0.0)
ob_slot_012.location = (5.0, 0.0, 1.0)
ob_slot_013.location = (5.0, 0.0, -1.0)
ob_slot_014.location = (5.0, -2.75, 0.0)
ob_slot_015.location = (5.0, -2.75, 1.0)
ob_slot_016.location = (5.0, -2.75, -1.0)
ob_slot_017.location = (5.0, 2.75, 0.0)
ob_slot_018.location = (5.0, 2.75, 1.0)
ob_slot_019.location = (5.0, 2.75, -1.0)
ob_slot_020.location = (0.0, -5.0, 0.0)
ob_slot_029.location = (-5.0, 0.0, 0.0)
ob_slot_030.location = (-5.0, 0.0, 1.0)
ob_slot_031.location = (-5.0, 0.0, -1.0)
ob_slot_032.location = (-5.0, 2.75, 0.0)
ob_slot_033.location = (-5.0, 2.75, 1.0)
ob_slot_034.location = (-5.0, 2.75, -1.0)
ob_slot_035.location = (-5.0, -2.75, 0.0)
ob_slot_036.location = (-5.0, -2.75, 1.0)
ob_slot_037.location = (-5.0, -2.75, -1.0)
ob_wall.location = (0.0, 0.0, 0.0)
ob_wall_001.location = (2.5, -2.5, 0.0)
ob_wall_001.hide_render = True
ob_wall_002.location = (-2.5, -2.5, 0.0)
ob_wall_002.hide_render = True
ob_wall_003.location = (2.5, 2.5, 0.0)
ob_wall_003.scale = (0.25, 0.25, 0.5)
ob_wall_003.hide_render = True
ob_wall_004.location = (-2.5, 2.5, 0.0)
ob_wall_004.scale = (0.25, 0.25, 0.5)
ob_wall_004.hide_render = True
ob_wall_005.location = (0.0, 0.0, 0.0)
ob_wall_006.location = (0.0, 0.0, 0.0)
ob_wall_007.location = (0.0, -2.5, 0.0)
ob_wall_007.hide_render = True
ob_wall_008.location = (0.0, 2.5, 0.0)
ob_wall_008.scale = (0.25, 0.25, 0.5)
ob_wall_008.hide_render = True
ob_light.location = (4.076, 1.005, 5.904)
ob_light.rotation_euler = (0.6503, 0.05522, 1.866)
ob_light.lock_rotations_4d = False
ob_light.empty_display_type = 'ARROWS'
ob_light.color = (0.0, 0.0, 0.0, 0.0)
ob_light.lineart.crease_threshold = 0.0
ob_camera.location = (7.5, -7.5, 6.11)
ob_camera.rotation_euler = (1.047, 0.0, 0.7854)
ob_camera.lock_rotations_4d = False
ob_camera.empty_display_type = 'ARROWS'
ob_camera.color = (0.0, 0.0, 0.0, 0.0)
ob_camera.display_type = 'WIRE'
ob_camera.lineart.crease_threshold = 0.0
_c = ob_camera.constraints.new('TRACK_TO'); _c.name = 'Track To'
_c.target = ob_empty
ob_empty.location = (0.0, 0.0, 0.0)
ob_sun.location = (10.0, 10.0, 15.0)
_c = ob_sun.constraints.new('TRACK_TO'); _c.name = 'Track To'
_c.target = ob_empty

# ---- collection membership
col_collection.objects.link(ob_floor)
col_collection.objects.link(ob_floor_001)
col_collection.objects.link(ob_floor_002)
col_slots.objects.link(ob_slot)
col_slots.objects.link(ob_slot_009)
col_slots.objects.link(ob_slot_011)
col_slots.objects.link(ob_slot_012)
col_slots.objects.link(ob_slot_013)
col_slots.objects.link(ob_slot_014)
col_slots.objects.link(ob_slot_015)
col_slots.objects.link(ob_slot_016)
col_slots.objects.link(ob_slot_017)
col_slots.objects.link(ob_slot_018)
col_slots.objects.link(ob_slot_019)
col_slots.objects.link(ob_slot_020)
col_slots.objects.link(ob_slot_029)
col_slots.objects.link(ob_slot_030)
col_slots.objects.link(ob_slot_031)
col_slots.objects.link(ob_slot_032)
col_slots.objects.link(ob_slot_033)
col_slots.objects.link(ob_slot_034)
col_slots.objects.link(ob_slot_035)
col_slots.objects.link(ob_slot_036)
col_slots.objects.link(ob_slot_037)
col_walls.objects.link(ob_wall)
col_walls.objects.link(ob_wall_001)
col_walls.objects.link(ob_wall_002)
col_walls.objects.link(ob_wall_003)
col_walls.objects.link(ob_wall_004)
col_walls.objects.link(ob_wall_005)
col_walls.objects.link(ob_wall_006)
col_walls.objects.link(ob_wall_007)
col_walls.objects.link(ob_wall_008)
col_misc.objects.link(ob_light)
col_misc.objects.link(ob_camera)
col_misc.objects.link(ob_empty)
col_misc.objects.link(ob_sun)

# ---- scene / render settings (as saved in the file)
scene.camera = ob_camera
scene.frame_start = 1; scene.frame_end = 250; scene.frame_set(1)
scene.render.engine = 'CYCLES'
scene.render.resolution_x = 256
scene.render.resolution_y = 256
scene.render.film_transparent = True
scene.cycles.sampling_pattern = 'TABULATED_SOBOL'
scene.cycles.film_transparent_glass = True
scene.view_settings.view_transform = 'Filmic'
bpy.context.view_layer.update()
